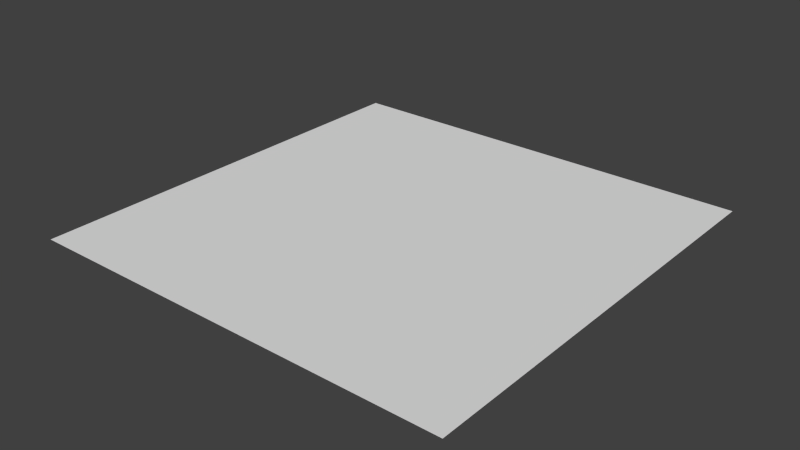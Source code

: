 # Source: cursors01.blend  (saved by Blender 2.65.0; exported with 4.5.12 LTS)
import bpy
from mathutils import Matrix  # noqa: F401  (used for matrix-valued properties, if any)

bpy.ops.wm.read_factory_settings(use_empty=True)
scene = bpy.context.scene
scene.name = 'Scene'

# ---- collections
col_collection_1 = bpy.data.collections.new('Collection 1'); scene.collection.children.link(col_collection_1)

# ---- materials (node trees are filled in below, after node groups)
mat_crosshair = bpy.data.materials.new('crosshair')
mat_crosshair.alpha_threshold = 0.0
mat_crosshair.use_transparent_shadow = False
mat_crosshair.roughness = 0.5
mat_crosshair.line_color = (0.0, 0.0, 0.0, 1.0)

# ---- material node trees

# ---- world
world_world = bpy.data.worlds.new('World'); scene.world = world_world
world_world.color = (0.05088, 0.05088, 0.05088)
world_world.use_sun_shadow = False
world_world.sun_shadow_jitter_overblur = 0.0
world_world.cycles.sampling_method = 'MANUAL'
world_world.cycles.sample_map_resolution = 256

# ---- meshes
me_plane = bpy.data.meshes.new('Plane')
me_plane.from_pydata([(1.0, -1.0, 0.0), (-1.0, -1.0, 0.0), (1.0, 1.0, 0.0), (-1.0, 1.0, 0.0)], [], [(1, 0, 2, 3)])
me_plane.materials.append(mat_crosshair)
me_plane.use_remesh_preserve_volume = False
me_plane.use_remesh_preserve_attributes = False
me_plane.use_mirror_vertex_groups = False
me_plane.update()

# ---- objects
ob_plane = bpy.data.objects.new('Plane', me_plane)

# ---- transforms, parenting, visibility, modifiers, constraints
ob_plane.location = (0.0, 0.0, 0.0)
ob_plane.lineart.crease_threshold = 0.0

# ---- collection membership
col_collection_1.objects.link(ob_plane)

# ---- scene / render settings (as saved in the file)
scene.frame_start = 1; scene.frame_end = 250; scene.frame_set(5)
scene.render.engine = 'BLENDER_EEVEE_NEXT'
scene.render.image_settings.color_mode = 'RGB'
scene.render.image_settings.compression = 90
scene.render.resolution_percentage = 50
scene.render.dither_intensity = 0.0
scene.render.bake_margin = 2
scene.render.bake_bias = 0.0
scene.cycles.use_denoising = False
scene.cycles.samples = 10
scene.cycles.sampling_pattern = 'TABULATED_SOBOL'
scene.cycles.light_sampling_threshold = 0.0
scene.cycles.use_adaptive_sampling = False
scene.cycles.use_light_tree = False
scene.cycles.blur_glossy = 0.0
scene.cycles.volume_bounces = 1
scene.cycles.pixel_filter_type = 'GAUSSIAN'
scene.cycles.sample_clamp_indirect = 0.0
scene.view_settings.view_transform = 'Standard'
bpy.context.view_layer.update()

# ---- added for rendering (the .blend has no active camera and no usable light): camera, sun
cam_auto = bpy.data.cameras.new('AutoCamera')
cam_auto.lens = 50.0
cam_auto.sensor_width = 36.0
cam_auto.clip_end = 1000.0
ob_auto_camera = bpy.data.objects.new('AutoCamera', cam_auto)
scene.collection.objects.link(ob_auto_camera)
ob_auto_camera.location = (2.61693, -3.14032, 2.09354)
ob_auto_camera.rotation_euler = (1.09748, -7.21219e-08, 0.694738)
scene.camera = ob_auto_camera
light_auto_sun = bpy.data.lights.new('AutoSun', 'SUN')
light_auto_sun.energy = 3.0
light_auto_sun.angle = 0.0523599
ob_auto_sun = bpy.data.objects.new('AutoSun', light_auto_sun)
scene.collection.objects.link(ob_auto_sun)
ob_auto_sun.rotation_euler = (0.872665, 0.174533, 0.523599)
bpy.context.view_layer.update()
